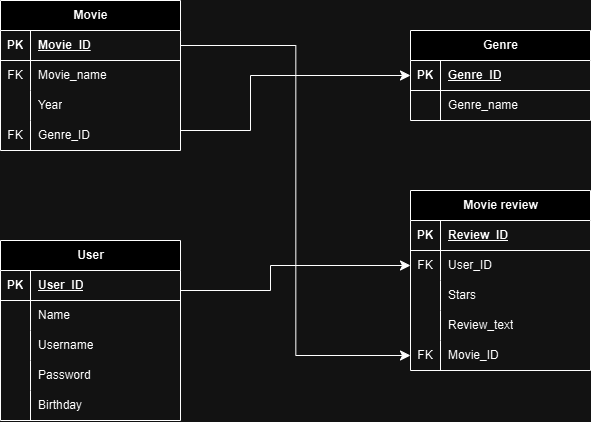

The diagram above was exported from draw.io. Its source (the exported page's mxGraphModel, read from the mxfile embedded in the PNG):
<mxGraphModel dx="1018" dy="633" grid="1" gridSize="10" guides="1" tooltips="1" connect="1" arrows="1" fold="1" page="1" pageScale="1" pageWidth="850" pageHeight="1100" math="0" shadow="0" extFonts="Permanent Marker^https://fonts.googleapis.com/css?family=Permanent+Marker">
  <root>
    <mxCell id="0" />
    <mxCell id="1" parent="0" />
    <mxCell id="TmmEipgKFxu-fknwsutm-1" value="Movie" style="shape=table;startSize=30;container=1;collapsible=1;childLayout=tableLayout;fixedRows=1;rowLines=0;fontStyle=1;align=center;resizeLast=1;html=1;" vertex="1" parent="1">
      <mxGeometry x="110" y="80" width="180" height="150" as="geometry" />
    </mxCell>
    <mxCell id="TmmEipgKFxu-fknwsutm-2" value="" style="shape=tableRow;horizontal=0;startSize=0;swimlaneHead=0;swimlaneBody=0;fillColor=none;collapsible=0;dropTarget=0;points=[[0,0.5],[1,0.5]];portConstraint=eastwest;top=0;left=0;right=0;bottom=1;" vertex="1" parent="TmmEipgKFxu-fknwsutm-1">
      <mxGeometry y="30" width="180" height="30" as="geometry" />
    </mxCell>
    <mxCell id="TmmEipgKFxu-fknwsutm-3" value="PK" style="shape=partialRectangle;connectable=0;fillColor=none;top=0;left=0;bottom=0;right=0;fontStyle=1;overflow=hidden;whiteSpace=wrap;html=1;" vertex="1" parent="TmmEipgKFxu-fknwsutm-2">
      <mxGeometry width="30" height="30" as="geometry">
        <mxRectangle width="30" height="30" as="alternateBounds" />
      </mxGeometry>
    </mxCell>
    <mxCell id="TmmEipgKFxu-fknwsutm-4" value="Movie_ID" style="shape=partialRectangle;connectable=0;fillColor=none;top=0;left=0;bottom=0;right=0;align=left;spacingLeft=6;fontStyle=5;overflow=hidden;whiteSpace=wrap;html=1;" vertex="1" parent="TmmEipgKFxu-fknwsutm-2">
      <mxGeometry x="30" width="150" height="30" as="geometry">
        <mxRectangle width="150" height="30" as="alternateBounds" />
      </mxGeometry>
    </mxCell>
    <mxCell id="TmmEipgKFxu-fknwsutm-5" value="" style="shape=tableRow;horizontal=0;startSize=0;swimlaneHead=0;swimlaneBody=0;fillColor=none;collapsible=0;dropTarget=0;points=[[0,0.5],[1,0.5]];portConstraint=eastwest;top=0;left=0;right=0;bottom=0;" vertex="1" parent="TmmEipgKFxu-fknwsutm-1">
      <mxGeometry y="60" width="180" height="30" as="geometry" />
    </mxCell>
    <mxCell id="TmmEipgKFxu-fknwsutm-6" value="FK" style="shape=partialRectangle;connectable=0;fillColor=none;top=0;left=0;bottom=0;right=0;editable=1;overflow=hidden;whiteSpace=wrap;html=1;" vertex="1" parent="TmmEipgKFxu-fknwsutm-5">
      <mxGeometry width="30" height="30" as="geometry">
        <mxRectangle width="30" height="30" as="alternateBounds" />
      </mxGeometry>
    </mxCell>
    <mxCell id="TmmEipgKFxu-fknwsutm-7" value="Movie_name" style="shape=partialRectangle;connectable=0;fillColor=none;top=0;left=0;bottom=0;right=0;align=left;spacingLeft=6;overflow=hidden;whiteSpace=wrap;html=1;" vertex="1" parent="TmmEipgKFxu-fknwsutm-5">
      <mxGeometry x="30" width="150" height="30" as="geometry">
        <mxRectangle width="150" height="30" as="alternateBounds" />
      </mxGeometry>
    </mxCell>
    <mxCell id="TmmEipgKFxu-fknwsutm-8" value="" style="shape=tableRow;horizontal=0;startSize=0;swimlaneHead=0;swimlaneBody=0;fillColor=none;collapsible=0;dropTarget=0;points=[[0,0.5],[1,0.5]];portConstraint=eastwest;top=0;left=0;right=0;bottom=0;" vertex="1" parent="TmmEipgKFxu-fknwsutm-1">
      <mxGeometry y="90" width="180" height="30" as="geometry" />
    </mxCell>
    <mxCell id="TmmEipgKFxu-fknwsutm-9" value="" style="shape=partialRectangle;connectable=0;fillColor=none;top=0;left=0;bottom=0;right=0;editable=1;overflow=hidden;whiteSpace=wrap;html=1;" vertex="1" parent="TmmEipgKFxu-fknwsutm-8">
      <mxGeometry width="30" height="30" as="geometry">
        <mxRectangle width="30" height="30" as="alternateBounds" />
      </mxGeometry>
    </mxCell>
    <mxCell id="TmmEipgKFxu-fknwsutm-10" value="Year" style="shape=partialRectangle;connectable=0;fillColor=none;top=0;left=0;bottom=0;right=0;align=left;spacingLeft=6;overflow=hidden;whiteSpace=wrap;html=1;" vertex="1" parent="TmmEipgKFxu-fknwsutm-8">
      <mxGeometry x="30" width="150" height="30" as="geometry">
        <mxRectangle width="150" height="30" as="alternateBounds" />
      </mxGeometry>
    </mxCell>
    <mxCell id="TmmEipgKFxu-fknwsutm-11" value="" style="shape=tableRow;horizontal=0;startSize=0;swimlaneHead=0;swimlaneBody=0;fillColor=none;collapsible=0;dropTarget=0;points=[[0,0.5],[1,0.5]];portConstraint=eastwest;top=0;left=0;right=0;bottom=0;" vertex="1" parent="TmmEipgKFxu-fknwsutm-1">
      <mxGeometry y="120" width="180" height="30" as="geometry" />
    </mxCell>
    <mxCell id="TmmEipgKFxu-fknwsutm-12" value="FK" style="shape=partialRectangle;connectable=0;fillColor=none;top=0;left=0;bottom=0;right=0;editable=1;overflow=hidden;whiteSpace=wrap;html=1;" vertex="1" parent="TmmEipgKFxu-fknwsutm-11">
      <mxGeometry width="30" height="30" as="geometry">
        <mxRectangle width="30" height="30" as="alternateBounds" />
      </mxGeometry>
    </mxCell>
    <mxCell id="TmmEipgKFxu-fknwsutm-13" value="Genre_ID" style="shape=partialRectangle;connectable=0;fillColor=none;top=0;left=0;bottom=0;right=0;align=left;spacingLeft=6;overflow=hidden;whiteSpace=wrap;html=1;" vertex="1" parent="TmmEipgKFxu-fknwsutm-11">
      <mxGeometry x="30" width="150" height="30" as="geometry">
        <mxRectangle width="150" height="30" as="alternateBounds" />
      </mxGeometry>
    </mxCell>
    <mxCell id="TmmEipgKFxu-fknwsutm-14" value="Genre" style="shape=table;startSize=30;container=1;collapsible=1;childLayout=tableLayout;fixedRows=1;rowLines=0;fontStyle=1;align=center;resizeLast=1;html=1;" vertex="1" parent="1">
      <mxGeometry x="520" y="110" width="180" height="90" as="geometry" />
    </mxCell>
    <mxCell id="TmmEipgKFxu-fknwsutm-15" value="" style="shape=tableRow;horizontal=0;startSize=0;swimlaneHead=0;swimlaneBody=0;fillColor=none;collapsible=0;dropTarget=0;points=[[0,0.5],[1,0.5]];portConstraint=eastwest;top=0;left=0;right=0;bottom=1;" vertex="1" parent="TmmEipgKFxu-fknwsutm-14">
      <mxGeometry y="30" width="180" height="30" as="geometry" />
    </mxCell>
    <mxCell id="TmmEipgKFxu-fknwsutm-16" value="PK" style="shape=partialRectangle;connectable=0;fillColor=none;top=0;left=0;bottom=0;right=0;fontStyle=1;overflow=hidden;whiteSpace=wrap;html=1;" vertex="1" parent="TmmEipgKFxu-fknwsutm-15">
      <mxGeometry width="30" height="30" as="geometry">
        <mxRectangle width="30" height="30" as="alternateBounds" />
      </mxGeometry>
    </mxCell>
    <mxCell id="TmmEipgKFxu-fknwsutm-17" value="Genre_ID" style="shape=partialRectangle;connectable=0;fillColor=none;top=0;left=0;bottom=0;right=0;align=left;spacingLeft=6;fontStyle=5;overflow=hidden;whiteSpace=wrap;html=1;" vertex="1" parent="TmmEipgKFxu-fknwsutm-15">
      <mxGeometry x="30" width="150" height="30" as="geometry">
        <mxRectangle width="150" height="30" as="alternateBounds" />
      </mxGeometry>
    </mxCell>
    <mxCell id="TmmEipgKFxu-fknwsutm-18" value="" style="shape=tableRow;horizontal=0;startSize=0;swimlaneHead=0;swimlaneBody=0;fillColor=none;collapsible=0;dropTarget=0;points=[[0,0.5],[1,0.5]];portConstraint=eastwest;top=0;left=0;right=0;bottom=0;" vertex="1" parent="TmmEipgKFxu-fknwsutm-14">
      <mxGeometry y="60" width="180" height="30" as="geometry" />
    </mxCell>
    <mxCell id="TmmEipgKFxu-fknwsutm-19" value="" style="shape=partialRectangle;connectable=0;fillColor=none;top=0;left=0;bottom=0;right=0;editable=1;overflow=hidden;whiteSpace=wrap;html=1;" vertex="1" parent="TmmEipgKFxu-fknwsutm-18">
      <mxGeometry width="30" height="30" as="geometry">
        <mxRectangle width="30" height="30" as="alternateBounds" />
      </mxGeometry>
    </mxCell>
    <mxCell id="TmmEipgKFxu-fknwsutm-20" value="Genre_name" style="shape=partialRectangle;connectable=0;fillColor=none;top=0;left=0;bottom=0;right=0;align=left;spacingLeft=6;overflow=hidden;whiteSpace=wrap;html=1;" vertex="1" parent="TmmEipgKFxu-fknwsutm-18">
      <mxGeometry x="30" width="150" height="30" as="geometry">
        <mxRectangle width="150" height="30" as="alternateBounds" />
      </mxGeometry>
    </mxCell>
    <mxCell id="TmmEipgKFxu-fknwsutm-27" value="Movie review" style="shape=table;startSize=30;container=1;collapsible=1;childLayout=tableLayout;fixedRows=1;rowLines=0;fontStyle=1;align=center;resizeLast=1;html=1;" vertex="1" parent="1">
      <mxGeometry x="520" y="270" width="180" height="180" as="geometry" />
    </mxCell>
    <mxCell id="TmmEipgKFxu-fknwsutm-28" value="" style="shape=tableRow;horizontal=0;startSize=0;swimlaneHead=0;swimlaneBody=0;fillColor=none;collapsible=0;dropTarget=0;points=[[0,0.5],[1,0.5]];portConstraint=eastwest;top=0;left=0;right=0;bottom=1;" vertex="1" parent="TmmEipgKFxu-fknwsutm-27">
      <mxGeometry y="30" width="180" height="30" as="geometry" />
    </mxCell>
    <mxCell id="TmmEipgKFxu-fknwsutm-29" value="PK" style="shape=partialRectangle;connectable=0;fillColor=none;top=0;left=0;bottom=0;right=0;fontStyle=1;overflow=hidden;whiteSpace=wrap;html=1;" vertex="1" parent="TmmEipgKFxu-fknwsutm-28">
      <mxGeometry width="30" height="30" as="geometry">
        <mxRectangle width="30" height="30" as="alternateBounds" />
      </mxGeometry>
    </mxCell>
    <mxCell id="TmmEipgKFxu-fknwsutm-30" value="Review_ID" style="shape=partialRectangle;connectable=0;fillColor=none;top=0;left=0;bottom=0;right=0;align=left;spacingLeft=6;fontStyle=5;overflow=hidden;whiteSpace=wrap;html=1;" vertex="1" parent="TmmEipgKFxu-fknwsutm-28">
      <mxGeometry x="30" width="150" height="30" as="geometry">
        <mxRectangle width="150" height="30" as="alternateBounds" />
      </mxGeometry>
    </mxCell>
    <mxCell id="TmmEipgKFxu-fknwsutm-31" value="" style="shape=tableRow;horizontal=0;startSize=0;swimlaneHead=0;swimlaneBody=0;fillColor=none;collapsible=0;dropTarget=0;points=[[0,0.5],[1,0.5]];portConstraint=eastwest;top=0;left=0;right=0;bottom=0;" vertex="1" parent="TmmEipgKFxu-fknwsutm-27">
      <mxGeometry y="60" width="180" height="30" as="geometry" />
    </mxCell>
    <mxCell id="TmmEipgKFxu-fknwsutm-32" value="FK" style="shape=partialRectangle;connectable=0;fillColor=none;top=0;left=0;bottom=0;right=0;editable=1;overflow=hidden;whiteSpace=wrap;html=1;" vertex="1" parent="TmmEipgKFxu-fknwsutm-31">
      <mxGeometry width="30" height="30" as="geometry">
        <mxRectangle width="30" height="30" as="alternateBounds" />
      </mxGeometry>
    </mxCell>
    <mxCell id="TmmEipgKFxu-fknwsutm-33" value="User_ID" style="shape=partialRectangle;connectable=0;fillColor=none;top=0;left=0;bottom=0;right=0;align=left;spacingLeft=6;overflow=hidden;whiteSpace=wrap;html=1;" vertex="1" parent="TmmEipgKFxu-fknwsutm-31">
      <mxGeometry x="30" width="150" height="30" as="geometry">
        <mxRectangle width="150" height="30" as="alternateBounds" />
      </mxGeometry>
    </mxCell>
    <mxCell id="TmmEipgKFxu-fknwsutm-40" value="" style="shape=tableRow;horizontal=0;startSize=0;swimlaneHead=0;swimlaneBody=0;fillColor=none;collapsible=0;dropTarget=0;points=[[0,0.5],[1,0.5]];portConstraint=eastwest;top=0;left=0;right=0;bottom=0;" vertex="1" parent="TmmEipgKFxu-fknwsutm-27">
      <mxGeometry y="90" width="180" height="30" as="geometry" />
    </mxCell>
    <mxCell id="TmmEipgKFxu-fknwsutm-41" value="" style="shape=partialRectangle;connectable=0;fillColor=none;top=0;left=0;bottom=0;right=0;editable=1;overflow=hidden;whiteSpace=wrap;html=1;" vertex="1" parent="TmmEipgKFxu-fknwsutm-40">
      <mxGeometry width="30" height="30" as="geometry">
        <mxRectangle width="30" height="30" as="alternateBounds" />
      </mxGeometry>
    </mxCell>
    <mxCell id="TmmEipgKFxu-fknwsutm-42" value="Stars" style="shape=partialRectangle;connectable=0;fillColor=none;top=0;left=0;bottom=0;right=0;align=left;spacingLeft=6;overflow=hidden;whiteSpace=wrap;html=1;" vertex="1" parent="TmmEipgKFxu-fknwsutm-40">
      <mxGeometry x="30" width="150" height="30" as="geometry">
        <mxRectangle width="150" height="30" as="alternateBounds" />
      </mxGeometry>
    </mxCell>
    <mxCell id="TmmEipgKFxu-fknwsutm-34" value="" style="shape=tableRow;horizontal=0;startSize=0;swimlaneHead=0;swimlaneBody=0;fillColor=none;collapsible=0;dropTarget=0;points=[[0,0.5],[1,0.5]];portConstraint=eastwest;top=0;left=0;right=0;bottom=0;" vertex="1" parent="TmmEipgKFxu-fknwsutm-27">
      <mxGeometry y="120" width="180" height="30" as="geometry" />
    </mxCell>
    <mxCell id="TmmEipgKFxu-fknwsutm-35" value="" style="shape=partialRectangle;connectable=0;fillColor=none;top=0;left=0;bottom=0;right=0;editable=1;overflow=hidden;whiteSpace=wrap;html=1;" vertex="1" parent="TmmEipgKFxu-fknwsutm-34">
      <mxGeometry width="30" height="30" as="geometry">
        <mxRectangle width="30" height="30" as="alternateBounds" />
      </mxGeometry>
    </mxCell>
    <mxCell id="TmmEipgKFxu-fknwsutm-36" value="Review_text" style="shape=partialRectangle;connectable=0;fillColor=none;top=0;left=0;bottom=0;right=0;align=left;spacingLeft=6;overflow=hidden;whiteSpace=wrap;html=1;" vertex="1" parent="TmmEipgKFxu-fknwsutm-34">
      <mxGeometry x="30" width="150" height="30" as="geometry">
        <mxRectangle width="150" height="30" as="alternateBounds" />
      </mxGeometry>
    </mxCell>
    <mxCell id="TmmEipgKFxu-fknwsutm-37" value="" style="shape=tableRow;horizontal=0;startSize=0;swimlaneHead=0;swimlaneBody=0;fillColor=none;collapsible=0;dropTarget=0;points=[[0,0.5],[1,0.5]];portConstraint=eastwest;top=0;left=0;right=0;bottom=0;" vertex="1" parent="TmmEipgKFxu-fknwsutm-27">
      <mxGeometry y="150" width="180" height="30" as="geometry" />
    </mxCell>
    <mxCell id="TmmEipgKFxu-fknwsutm-38" value="FK" style="shape=partialRectangle;connectable=0;fillColor=none;top=0;left=0;bottom=0;right=0;editable=1;overflow=hidden;whiteSpace=wrap;html=1;" vertex="1" parent="TmmEipgKFxu-fknwsutm-37">
      <mxGeometry width="30" height="30" as="geometry">
        <mxRectangle width="30" height="30" as="alternateBounds" />
      </mxGeometry>
    </mxCell>
    <mxCell id="TmmEipgKFxu-fknwsutm-39" value="Movie_ID" style="shape=partialRectangle;connectable=0;fillColor=none;top=0;left=0;bottom=0;right=0;align=left;spacingLeft=6;overflow=hidden;whiteSpace=wrap;html=1;" vertex="1" parent="TmmEipgKFxu-fknwsutm-37">
      <mxGeometry x="30" width="150" height="30" as="geometry">
        <mxRectangle width="150" height="30" as="alternateBounds" />
      </mxGeometry>
    </mxCell>
    <mxCell id="TmmEipgKFxu-fknwsutm-43" value="User" style="shape=table;startSize=30;container=1;collapsible=1;childLayout=tableLayout;fixedRows=1;rowLines=0;fontStyle=1;align=center;resizeLast=1;html=1;" vertex="1" parent="1">
      <mxGeometry x="110" y="320" width="180" height="180" as="geometry" />
    </mxCell>
    <mxCell id="TmmEipgKFxu-fknwsutm-44" value="" style="shape=tableRow;horizontal=0;startSize=0;swimlaneHead=0;swimlaneBody=0;fillColor=none;collapsible=0;dropTarget=0;points=[[0,0.5],[1,0.5]];portConstraint=eastwest;top=0;left=0;right=0;bottom=1;" vertex="1" parent="TmmEipgKFxu-fknwsutm-43">
      <mxGeometry y="30" width="180" height="30" as="geometry" />
    </mxCell>
    <mxCell id="TmmEipgKFxu-fknwsutm-45" value="PK" style="shape=partialRectangle;connectable=0;fillColor=none;top=0;left=0;bottom=0;right=0;fontStyle=1;overflow=hidden;whiteSpace=wrap;html=1;" vertex="1" parent="TmmEipgKFxu-fknwsutm-44">
      <mxGeometry width="30" height="30" as="geometry">
        <mxRectangle width="30" height="30" as="alternateBounds" />
      </mxGeometry>
    </mxCell>
    <mxCell id="TmmEipgKFxu-fknwsutm-46" value="User_ID" style="shape=partialRectangle;connectable=0;fillColor=none;top=0;left=0;bottom=0;right=0;align=left;spacingLeft=6;fontStyle=5;overflow=hidden;whiteSpace=wrap;html=1;" vertex="1" parent="TmmEipgKFxu-fknwsutm-44">
      <mxGeometry x="30" width="150" height="30" as="geometry">
        <mxRectangle width="150" height="30" as="alternateBounds" />
      </mxGeometry>
    </mxCell>
    <mxCell id="TmmEipgKFxu-fknwsutm-47" value="" style="shape=tableRow;horizontal=0;startSize=0;swimlaneHead=0;swimlaneBody=0;fillColor=none;collapsible=0;dropTarget=0;points=[[0,0.5],[1,0.5]];portConstraint=eastwest;top=0;left=0;right=0;bottom=0;" vertex="1" parent="TmmEipgKFxu-fknwsutm-43">
      <mxGeometry y="60" width="180" height="30" as="geometry" />
    </mxCell>
    <mxCell id="TmmEipgKFxu-fknwsutm-48" value="" style="shape=partialRectangle;connectable=0;fillColor=none;top=0;left=0;bottom=0;right=0;editable=1;overflow=hidden;whiteSpace=wrap;html=1;" vertex="1" parent="TmmEipgKFxu-fknwsutm-47">
      <mxGeometry width="30" height="30" as="geometry">
        <mxRectangle width="30" height="30" as="alternateBounds" />
      </mxGeometry>
    </mxCell>
    <mxCell id="TmmEipgKFxu-fknwsutm-49" value="Name" style="shape=partialRectangle;connectable=0;fillColor=none;top=0;left=0;bottom=0;right=0;align=left;spacingLeft=6;overflow=hidden;whiteSpace=wrap;html=1;" vertex="1" parent="TmmEipgKFxu-fknwsutm-47">
      <mxGeometry x="30" width="150" height="30" as="geometry">
        <mxRectangle width="150" height="30" as="alternateBounds" />
      </mxGeometry>
    </mxCell>
    <mxCell id="TmmEipgKFxu-fknwsutm-50" value="" style="shape=tableRow;horizontal=0;startSize=0;swimlaneHead=0;swimlaneBody=0;fillColor=none;collapsible=0;dropTarget=0;points=[[0,0.5],[1,0.5]];portConstraint=eastwest;top=0;left=0;right=0;bottom=0;" vertex="1" parent="TmmEipgKFxu-fknwsutm-43">
      <mxGeometry y="90" width="180" height="30" as="geometry" />
    </mxCell>
    <mxCell id="TmmEipgKFxu-fknwsutm-51" value="" style="shape=partialRectangle;connectable=0;fillColor=none;top=0;left=0;bottom=0;right=0;editable=1;overflow=hidden;whiteSpace=wrap;html=1;" vertex="1" parent="TmmEipgKFxu-fknwsutm-50">
      <mxGeometry width="30" height="30" as="geometry">
        <mxRectangle width="30" height="30" as="alternateBounds" />
      </mxGeometry>
    </mxCell>
    <mxCell id="TmmEipgKFxu-fknwsutm-52" value="Username" style="shape=partialRectangle;connectable=0;fillColor=none;top=0;left=0;bottom=0;right=0;align=left;spacingLeft=6;overflow=hidden;whiteSpace=wrap;html=1;" vertex="1" parent="TmmEipgKFxu-fknwsutm-50">
      <mxGeometry x="30" width="150" height="30" as="geometry">
        <mxRectangle width="150" height="30" as="alternateBounds" />
      </mxGeometry>
    </mxCell>
    <mxCell id="TmmEipgKFxu-fknwsutm-53" value="" style="shape=tableRow;horizontal=0;startSize=0;swimlaneHead=0;swimlaneBody=0;fillColor=none;collapsible=0;dropTarget=0;points=[[0,0.5],[1,0.5]];portConstraint=eastwest;top=0;left=0;right=0;bottom=0;" vertex="1" parent="TmmEipgKFxu-fknwsutm-43">
      <mxGeometry y="120" width="180" height="30" as="geometry" />
    </mxCell>
    <mxCell id="TmmEipgKFxu-fknwsutm-54" value="" style="shape=partialRectangle;connectable=0;fillColor=none;top=0;left=0;bottom=0;right=0;editable=1;overflow=hidden;whiteSpace=wrap;html=1;" vertex="1" parent="TmmEipgKFxu-fknwsutm-53">
      <mxGeometry width="30" height="30" as="geometry">
        <mxRectangle width="30" height="30" as="alternateBounds" />
      </mxGeometry>
    </mxCell>
    <mxCell id="TmmEipgKFxu-fknwsutm-55" value="Password" style="shape=partialRectangle;connectable=0;fillColor=none;top=0;left=0;bottom=0;right=0;align=left;spacingLeft=6;overflow=hidden;whiteSpace=wrap;html=1;" vertex="1" parent="TmmEipgKFxu-fknwsutm-53">
      <mxGeometry x="30" width="150" height="30" as="geometry">
        <mxRectangle width="150" height="30" as="alternateBounds" />
      </mxGeometry>
    </mxCell>
    <mxCell id="TmmEipgKFxu-fknwsutm-56" value="" style="shape=tableRow;horizontal=0;startSize=0;swimlaneHead=0;swimlaneBody=0;fillColor=none;collapsible=0;dropTarget=0;points=[[0,0.5],[1,0.5]];portConstraint=eastwest;top=0;left=0;right=0;bottom=0;" vertex="1" parent="TmmEipgKFxu-fknwsutm-43">
      <mxGeometry y="150" width="180" height="30" as="geometry" />
    </mxCell>
    <mxCell id="TmmEipgKFxu-fknwsutm-57" value="" style="shape=partialRectangle;connectable=0;fillColor=none;top=0;left=0;bottom=0;right=0;editable=1;overflow=hidden;whiteSpace=wrap;html=1;" vertex="1" parent="TmmEipgKFxu-fknwsutm-56">
      <mxGeometry width="30" height="30" as="geometry">
        <mxRectangle width="30" height="30" as="alternateBounds" />
      </mxGeometry>
    </mxCell>
    <mxCell id="TmmEipgKFxu-fknwsutm-58" value="Birthday" style="shape=partialRectangle;connectable=0;fillColor=none;top=0;left=0;bottom=0;right=0;align=left;spacingLeft=6;overflow=hidden;whiteSpace=wrap;html=1;" vertex="1" parent="TmmEipgKFxu-fknwsutm-56">
      <mxGeometry x="30" width="150" height="30" as="geometry">
        <mxRectangle width="150" height="30" as="alternateBounds" />
      </mxGeometry>
    </mxCell>
    <mxCell id="TmmEipgKFxu-fknwsutm-59" value="" style="edgeStyle=elbowEdgeStyle;elbow=horizontal;endArrow=classic;html=1;curved=0;rounded=0;endSize=8;startSize=8;exitX=1;exitY=0.5;exitDx=0;exitDy=0;entryX=0;entryY=0.5;entryDx=0;entryDy=0;" edge="1" parent="1" source="TmmEipgKFxu-fknwsutm-2" target="TmmEipgKFxu-fknwsutm-37">
      <mxGeometry width="50" height="50" relative="1" as="geometry">
        <mxPoint x="300" y="120" as="sourcePoint" />
        <mxPoint x="350" y="70" as="targetPoint" />
      </mxGeometry>
    </mxCell>
    <mxCell id="TmmEipgKFxu-fknwsutm-60" value="" style="edgeStyle=elbowEdgeStyle;elbow=horizontal;endArrow=classic;html=1;curved=0;rounded=0;endSize=8;startSize=8;entryX=0;entryY=0.5;entryDx=0;entryDy=0;" edge="1" parent="1" target="TmmEipgKFxu-fknwsutm-31">
      <mxGeometry width="50" height="50" relative="1" as="geometry">
        <mxPoint x="290" y="370" as="sourcePoint" />
        <mxPoint x="340" y="320" as="targetPoint" />
        <Array as="points">
          <mxPoint x="380" y="360" />
        </Array>
      </mxGeometry>
    </mxCell>
    <mxCell id="TmmEipgKFxu-fknwsutm-61" value="" style="edgeStyle=elbowEdgeStyle;elbow=horizontal;endArrow=classic;html=1;curved=0;rounded=0;endSize=8;startSize=8;entryX=0;entryY=0.5;entryDx=0;entryDy=0;" edge="1" parent="1" target="TmmEipgKFxu-fknwsutm-15">
      <mxGeometry width="50" height="50" relative="1" as="geometry">
        <mxPoint x="290" y="210" as="sourcePoint" />
        <mxPoint x="340" y="160" as="targetPoint" />
        <Array as="points">
          <mxPoint x="360" y="160" />
        </Array>
      </mxGeometry>
    </mxCell>
  </root>
</mxGraphModel>